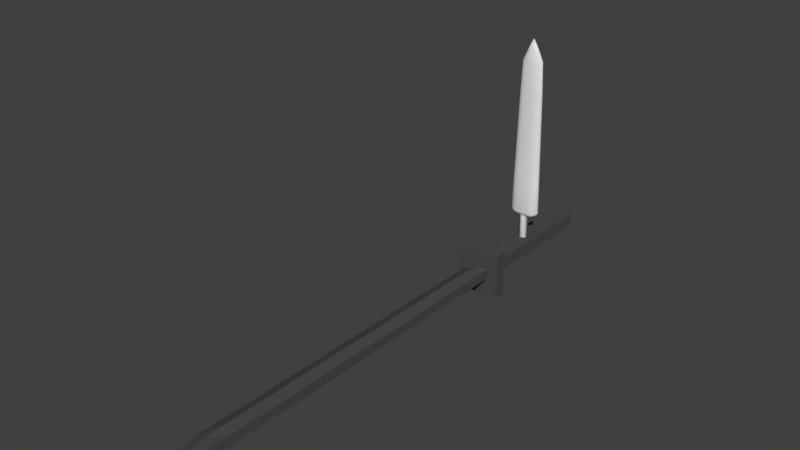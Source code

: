 # Source: Sword.blend  (saved by Blender 2.80.75; exported with 4.5.12 LTS)
import bpy
from mathutils import Matrix  # noqa: F401  (used for matrix-valued properties, if any)

bpy.ops.wm.read_factory_settings(use_empty=True)
scene = bpy.context.scene
scene.name = 'Scene'

# ---- collections
col_collection_1 = bpy.data.collections.new('Collection 1'); scene.collection.children.link(col_collection_1)

# ---- materials (node trees are filled in below, after node groups)
mat_sword = bpy.data.materials.new('Sword')
mat_sword.alpha_threshold = 0.0
mat_sword.use_transparent_shadow = False
mat_sword.diffuse_color = (0.07658, 0.07658, 0.07658, 1.0)
mat_sword.roughness = 0.5
mat_sword.line_color = (0.0, 0.0, 0.0, 1.0)

# ---- material node trees

# ---- world
world_world = bpy.data.worlds.new('World'); scene.world = world_world
world_world.color = (0.05088, 0.05088, 0.05088)
world_world.use_sun_shadow = False
world_world.sun_shadow_jitter_overblur = 0.0
world_world.cycles.sampling_method = 'MANUAL'

# ---- meshes
me_cube = bpy.data.meshes.new('Cube')
me_cube.from_pydata([(-0.25, -1.442, -0.25), (-0.25, -1.442, 0.25), (0.25, -1.442, 0.25), (0.25, -1.442, -0.25), (-0.25, -1.692, -0.25), (-0.25, -1.692, 0.25), (0.25, -1.692, 0.25), (0.25, -1.692, -0.25), (-0.25, -1.442, -0.5), (0.25, -1.442, -0.5), (-0.25, -1.692, -0.5), (0.25, -1.692, -0.5), (-0.25, -1.442, 0.5), (0.25, -1.442, 0.5), (-0.25, -1.692, 0.5), (0.25, -1.692, 0.5), (-0.5, -1.442, -0.25), (-0.5, -1.442, 0.25), (-0.5, -1.692, -0.25), (-0.5, -1.692, 0.25), (-0.5, -1.442, -0.5), (-0.5, -1.692, -0.5), (-0.5, -1.442, 0.5), (-0.5, -1.692, 0.5), (0.5, -1.442, 0.25), (0.5, -1.442, -0.25), (0.5, -1.692, 0.25), (0.5, -1.692, -0.25), (0.5, -1.442, -0.5), (0.5, -1.692, -0.5), (0.5, -1.442, 0.5), (0.5, -1.692, 0.5), (-0.25, -1.442, -0.15), (0.25, -1.442, -0.15), (-0.25, -1.692, -0.15), (0.25, -1.692, -0.15), (-0.5, -1.442, -0.15), (-0.5, -1.692, -0.15), (0.5, -1.442, -0.15), (0.5, -1.692, -0.15), (-0.25, -1.442, 0.13), (-0.25, -1.692, 0.13), (-0.5, -1.442, 0.13), (-0.5, -1.692, 0.13), (0.25, -1.442, 0.13), (0.25, -1.692, 0.13), (0.5, -1.442, 0.13), (0.5, -1.692, 0.13), (0.25, -8.692, 0.095), (0.25, -8.692, -0.115), (-0.25, -8.692, -0.03943), (-0.25, -8.692, 0.01943), (0.25, 1.558, 0.13), (0.25, 1.558, -0.15), (-0.25, 1.558, -0.15), (-0.25, 1.558, 0.13), (-5.96e-08, -1.442, -0.25), (5.96e-08, -1.442, 0.25), (-5.96e-08, -1.692, -0.25), (1.788e-07, -1.692, 0.25), (-5.96e-08, -1.442, -0.5), (-1.788e-07, -1.692, -0.5), (1.788e-07, -1.442, 0.5), (1.788e-07, -1.692, 0.5), (-5.96e-08, -1.692, -0.15), (-5.96e-08, -1.442, -0.15), (5.96e-08, -1.692, 0.13), (-5.96e-08, -1.442, 0.13), (-2.98e-07, -8.692, -0.15), (-2.98e-07, -8.692, 0.13), (5.96e-08, 1.558, -0.15), (1.788e-07, 1.558, 0.13), (0.25, -1.848, 0.095), (0.25, -1.848, -0.115), (-0.25, -1.848, -0.15), (-0.25, -1.848, 0.13), (5.96e-08, -1.848, 0.13), (-5.96e-08, -1.848, -0.15), (-5.96e-08, -1.848, -0.15), (-0.25, -1.848, -0.03943), (5.96e-08, -1.848, 0.13), (-0.25, -1.848, 0.01943), (0.25, -9.192, 0.095), (0.25, -9.192, -0.115), (-4.172e-07, -9.192, -0.115), (-0.25, -9.192, -0.03943), (-0.25, -9.192, 0.01943), (-2.98e-07, -9.192, 0.095), (0.25, -9.816, -0.115), (-4.172e-07, -9.816, -0.03943), (-2.98e-07, -9.816, 0.01943), (0.25, -9.816, 0.095), (-0.1749, -9.504, -0.03943), (-0.1749, -9.504, 0.01943), (0.0751, -9.504, 0.095), (0.0751, -9.504, -0.115), (0.25, -9.916, -0.04466), (0.1133, -9.916, -0.01729), (0.1133, -9.916, -0.002713), (0.25, -9.916, 0.02466), (0.25, -9.941, -0.01626), (0.1684, -9.941, -0.01132), (0.1684, -9.941, -0.008684), (0.25, -9.941, -0.00374), (0.25, -0.6916, -0.15), (0.25, -0.6916, 0.13), (-0.25, -0.6916, -0.15), (-0.25, -0.6916, 0.13), (5.96e-08, -0.6916, 0.13), (-5.96e-08, -0.6916, -0.15), (0.25, 0.4334, -0.15), (-0.25, 0.4334, -0.15), (5.96e-08, 0.4334, 0.13), (5.96e-08, 0.4334, -0.15), (0.25, 0.4334, 0.13), (-0.25, 0.4334, 0.13)], [], [(67, 57, 2, 44), (66, 45, 6, 59), (5, 14, 23, 19), (13, 15, 31, 30), (2, 13, 30, 24), (10, 4, 18, 21), (61, 60, 9, 11), (58, 4, 10, 61), (9, 3, 25, 28), (56, 3, 9, 60), (62, 63, 15, 13), (41, 5, 19, 43), (57, 1, 12, 62), (59, 6, 15, 63), (42, 43, 19, 17), (18, 16, 20, 21), (17, 19, 23, 22), (8, 10, 21, 20), (32, 0, 16, 36), (12, 1, 17, 22), (0, 8, 20, 16), (14, 12, 22, 23), (26, 24, 30, 31), (38, 39, 27, 25), (25, 27, 29, 28), (35, 7, 27, 39), (7, 11, 29, 27), (44, 2, 24, 46), (15, 6, 26, 31), (11, 9, 28, 29), (3, 33, 38, 25), (45, 35, 39, 47), (46, 47, 39, 38), (40, 32, 36, 42), (16, 18, 37, 36), (4, 34, 37, 18), (58, 7, 35, 64), (56, 65, 33, 3), (1, 40, 42, 17), (24, 26, 47, 46), (6, 45, 47, 26), (33, 44, 46, 38), (36, 37, 43, 42), (34, 41, 43, 37), (73, 72, 48, 49), (114, 110, 53, 52), (49, 48, 82, 83), (78, 73, 49, 68), (80, 81, 51, 69), (81, 79, 50, 51), (70, 71, 52, 53), (113, 111, 54, 70), (112, 114, 52, 71), (111, 115, 55, 54), (115, 112, 71, 55), (110, 113, 70, 53), (54, 55, 71, 70), (72, 80, 69, 48), (79, 78, 68, 50), (51, 50, 85, 86), (0, 32, 65, 56), (4, 58, 64, 34), (5, 59, 63, 14), (2, 57, 62, 13), (12, 14, 63, 62), (0, 56, 60, 8), (7, 58, 61, 11), (10, 8, 60, 61), (41, 66, 59, 5), (40, 1, 57, 67), (34, 64, 77, 74), (45, 66, 76, 72), (41, 34, 74, 75), (66, 41, 75, 76), (64, 35, 73, 77), (35, 45, 72, 73), (77, 76, 75, 74), (93, 92, 89, 90), (48, 69, 87, 82), (69, 51, 86, 87), (50, 68, 84, 85), (68, 49, 83, 84), (88, 91, 99, 96), (94, 93, 90, 91), (92, 95, 88, 89), (85, 84, 95, 92), (87, 86, 93, 94), (86, 85, 92, 93), (96, 99, 103, 100), (90, 89, 97, 98), (91, 90, 98, 99), (89, 88, 96, 97), (101, 100, 103, 102), (98, 97, 101, 102), (99, 98, 102, 103), (97, 96, 100, 101), (33, 65, 109, 104), (40, 67, 108, 107), (32, 40, 107, 106), (67, 44, 105, 108), (65, 32, 106, 109), (44, 33, 104, 105), (104, 109, 113, 110), (107, 108, 112, 115), (106, 107, 115, 111), (108, 105, 114, 112), (109, 106, 111, 113), (105, 104, 110, 114), (83, 88, 95, 84), (82, 91, 88, 83), (91, 82, 87, 94)])
_uv = me_cube.uv_layers.new(name='UVMap')
_uv.uv.foreach_set('vector', [0.4721, 0.2201, 0.487, 0.2201, 0.487, 0.2511, 0.4721, 0.2511, 0.06213, 0.4793, 0.09313, 0.4793, 0.09313, 0.4942, 0.06213, 0.4942, 0.03113, 0.4942, 0.03113, 0.5252, 0.0001283, 0.5252, 0.0001282, 0.4942, 0.4651, 0.3699, 0.4651, 0.4009, 0.4341, 0.4009, 0.4341, 0.3699, 0.487, 0.2511, 0.518, 0.2511, 0.518, 0.2821, 0.487, 0.2821, 0.03113, 0.4012, 0.03113, 0.4322, 0.0001282, 0.4322, 0.0001282, 0.4012, 0.2481, 0.4009, 0.2481, 0.3699, 0.2791, 0.3699, 0.2791, 0.4009, 0.06213, 0.4322, 0.03113, 0.4322, 0.03113, 0.4012, 0.06213, 0.4012, 0.394, 0.2511, 0.425, 0.2511, 0.425, 0.2821, 0.394, 0.2821, 0.425, 0.2201, 0.425, 0.2511, 0.394, 0.2511, 0.394, 0.2201, 0.4961, 0.3699, 0.4961, 0.4009, 0.4651, 0.4009, 0.4651, 0.3699, 0.03113, 0.4793, 0.03113, 0.4942, 0.0001282, 0.4942, 0.0001282, 0.4793, 0.487, 0.2201, 0.487, 0.1891, 0.518, 0.1891, 0.518, 0.2201, 0.06213, 0.4942, 0.09313, 0.4942, 0.09313, 0.5252, 0.06213, 0.5252, 0.108, 0.3699, 0.108, 0.4009, 0.09313, 0.4009, 0.09313, 0.3699, 0.1551, 0.4009, 0.1551, 0.3699, 0.1861, 0.3699, 0.1861, 0.4009, 0.09313, 0.3699, 0.09313, 0.4009, 0.06213, 0.4009, 0.06213, 0.3699, 0.2171, 0.3699, 0.2171, 0.4009, 0.1861, 0.4009, 0.1861, 0.3699, 0.4374, 0.1891, 0.425, 0.1891, 0.425, 0.1581, 0.4374, 0.1581, 0.518, 0.1891, 0.487, 0.1891, 0.487, 0.1581, 0.518, 0.1581, 0.425, 0.1891, 0.394, 0.1891, 0.394, 0.1581, 0.425, 0.1581, 0.03113, 0.4009, 0.03113, 0.3699, 0.06213, 0.3699, 0.06213, 0.4009, 0.4031, 0.4009, 0.4031, 0.3699, 0.4341, 0.3699, 0.4341, 0.4009, 0.3535, 0.3699, 0.3535, 0.4009, 0.3411, 0.4009, 0.3411, 0.3699, 0.3411, 0.3699, 0.3411, 0.4009, 0.3101, 0.4009, 0.3101, 0.3699, 0.09313, 0.4446, 0.09313, 0.4322, 0.1241, 0.4322, 0.1241, 0.4446, 0.09313, 0.4322, 0.09313, 0.4012, 0.1241, 0.4012, 0.1241, 0.4322, 0.4721, 0.2511, 0.487, 0.2511, 0.487, 0.2821, 0.4721, 0.2821, 0.09313, 0.5252, 0.09313, 0.4942, 0.1241, 0.4942, 0.1241, 0.5252, 0.2791, 0.4009, 0.2791, 0.3699, 0.3101, 0.3699, 0.3101, 0.4009, 0.425, 0.2511, 0.4374, 0.2511, 0.4374, 0.2821, 0.425, 0.2821, 0.09313, 0.4793, 0.09313, 0.4446, 0.1241, 0.4446, 0.1241, 0.4793, 0.3883, 0.3699, 0.3883, 0.4009, 0.3535, 0.4009, 0.3535, 0.3699, 0.4721, 0.1891, 0.4374, 0.1891, 0.4374, 0.1581, 0.4721, 0.1581, 0.1551, 0.3699, 0.1551, 0.4009, 0.1427, 0.4009, 0.1427, 0.3699, 0.03113, 0.4322, 0.03113, 0.4446, 0.0001282, 0.4446, 0.0001282, 0.4322, 0.06213, 0.4322, 0.09313, 0.4322, 0.09313, 0.4446, 0.06213, 0.4446, 0.425, 0.2201, 0.4374, 0.2201, 0.4374, 0.2511, 0.425, 0.2511, 0.487, 0.1891, 0.4721, 0.1891, 0.4721, 0.1581, 0.487, 0.1581, 0.4031, 0.3699, 0.4031, 0.4009, 0.3883, 0.4009, 0.3883, 0.3699, 0.09313, 0.4942, 0.09313, 0.4793, 0.1241, 0.4793, 0.1241, 0.4942, 0.4374, 0.2511, 0.4721, 0.2511, 0.4721, 0.2821, 0.4374, 0.2821, 0.1427, 0.3699, 0.1427, 0.4009, 0.108, 0.4009, 0.108, 0.3699, 0.03113, 0.4446, 0.03113, 0.4793, 0.0001282, 0.4793, 0.0001282, 0.4446, 0.9999, 0.06589, 0.9999, 0.09205, 0.1474, 0.09183, 0.1474, 0.06573, 0.2493, 0.335, 0.2471, 0.2987, 0.3513, 0.2945, 0.3497, 0.3152, 0.1474, 0.06573, 0.1474, 0.09183, 0.08621, 0.09174, 0.08618, 0.06602, 0.9999, 0.03423, 0.9999, 0.06589, 0.1474, 0.06573, 0.1472, 0.03438, 0.9998, 0.1235, 0.9998, 0.1578, 0.1462, 0.1572, 0.1472, 0.1231, 0.7935, 0.5254, 0.7935, 0.5351, 0.2412, 0.54, 0.2412, 0.5303, 0.3816, 0.2727, 0.3938, 0.3356, 0.3497, 0.3152, 0.3513, 0.2945, 0.2473, 0.2662, 0.2483, 0.2362, 0.3455, 0.2426, 0.3816, 0.2727, 0.2527, 0.367, 0.2493, 0.335, 0.3497, 0.3152, 0.3938, 0.3356, 0.2483, 0.2362, 0.2517, 0.2005, 0.3523, 0.2236, 0.3455, 0.2426, 0.2517, 0.2005, 0.2573, 0.167, 0.3862, 0.2109, 0.3523, 0.2236, 0.2471, 0.2987, 0.2473, 0.2662, 0.3816, 0.2727, 0.3513, 0.2945, 0.3455, 0.2426, 0.3523, 0.2236, 0.3862, 0.2109, 0.3816, 0.2727, 0.9999, 0.09205, 0.9998, 0.1235, 0.1472, 0.1231, 0.1474, 0.09183, 0.9999, 0.0001282, 0.9999, 0.03423, 0.1472, 0.03438, 0.1462, 0.0001282, 0.2412, 0.5303, 0.2412, 0.54, 0.1593, 0.54, 0.1593, 0.5303, 0.425, 0.1891, 0.4374, 0.1891, 0.4374, 0.2201, 0.425, 0.2201, 0.03113, 0.4322, 0.06213, 0.4322, 0.06213, 0.4446, 0.03113, 0.4446, 0.03113, 0.4942, 0.06213, 0.4942, 0.06213, 0.5252, 0.03113, 0.5252, 0.487, 0.2511, 0.487, 0.2201, 0.518, 0.2201, 0.518, 0.2511, 0.03113, 0.3699, 0.03113, 0.4009, 0.0001282, 0.4009, 0.0001283, 0.3699, 0.425, 0.1891, 0.425, 0.2201, 0.394, 0.2201, 0.394, 0.1891, 0.09313, 0.4322, 0.06213, 0.4322, 0.06213, 0.4012, 0.09313, 0.4012, 0.2171, 0.4009, 0.2171, 0.3699, 0.2481, 0.3699, 0.2481, 0.4009, 0.03113, 0.4793, 0.06213, 0.4793, 0.06213, 0.4942, 0.03113, 0.4942, 0.4721, 0.1891, 0.487, 0.1891, 0.487, 0.2201, 0.4721, 0.2201, 0.1901, 0.4012, 0.2211, 0.4012, 0.2211, 0.4206, 0.1901, 0.4205, 0.2861, 0.4083, 0.3145, 0.4207, 0.3068, 0.4384, 0.2779, 0.4264, 0.1554, 0.4012, 0.1901, 0.4012, 0.1901, 0.4205, 0.1554, 0.4205, 0.1244, 0.4012, 0.1554, 0.4012, 0.1554, 0.4205, 0.1244, 0.4205, 0.2211, 0.4012, 0.2521, 0.4012, 0.2524, 0.421, 0.2211, 0.4206, 0.2521, 0.4012, 0.2861, 0.4083, 0.2779, 0.4264, 0.2524, 0.421, 0.425, 0.2823, 0.425, 0.317, 0.394, 0.317, 0.394, 0.2823, 0.1067, 0.5303, 0.1067, 0.54, 0.04815, 0.54, 0.04815, 0.5303, 0.1474, 0.09183, 0.1472, 0.1231, 0.08528, 0.122, 0.08621, 0.09174, 0.1472, 0.1231, 0.1462, 0.1572, 0.08309, 0.1543, 0.08528, 0.122, 0.1462, 0.0001282, 0.1472, 0.03438, 0.08505, 0.03554, 0.08283, 0.002895, 0.1472, 0.03438, 0.1474, 0.06573, 0.08618, 0.06602, 0.08505, 0.03554, 0.02008, 0.06959, 0.02052, 0.08855, 0.01054, 0.08297, 0.01021, 0.07579, 0.04868, 0.1104, 0.0445, 0.1419, 0.008831, 0.1143, 0.02052, 0.08855, 0.04367, 0.01535, 0.0481, 0.04733, 0.02008, 0.06959, 0.007332, 0.04384, 0.08283, 0.002895, 0.08505, 0.03554, 0.0481, 0.04733, 0.04367, 0.01535, 0.08528, 0.122, 0.08309, 0.1543, 0.0445, 0.1419, 0.04868, 0.1104, 0.1593, 0.5303, 0.1593, 0.54, 0.1067, 0.54, 0.1067, 0.5303, 0.01021, 0.07579, 0.01054, 0.08297, 0.007396, 0.08022, 0.007222, 0.07874, 0.04815, 0.5303, 0.04815, 0.54, 0.0234, 0.5363, 0.0234, 0.5339, 0.02052, 0.08855, 0.008831, 0.1143, 0.00122, 0.09615, 0.01054, 0.08297, 0.007332, 0.04384, 0.02008, 0.06959, 0.01021, 0.07579, 0.0001282, 0.06277, 0.01348, 0.5353, 0.0001282, 0.5362, 0.0001282, 0.5341, 0.01348, 0.5349, 0.0234, 0.5339, 0.0234, 0.5363, 0.01348, 0.5353, 0.01348, 0.5349, 0.01054, 0.08297, 0.00122, 0.09615, 0.001968, 0.08865, 0.007396, 0.08022, 0.0001282, 0.06277, 0.01021, 0.07579, 0.007222, 0.07874, 0.001251, 0.07043, 0.0001752, 0.2979, 0.0003364, 0.2641, 0.1014, 0.2649, 0.1012, 0.2984, 0.001132, 0.1921, 0.001702, 0.1581, 0.1038, 0.1599, 0.1028, 0.1938, 0.0006346, 0.2302, 0.001132, 0.1921, 0.1028, 0.1938, 0.1019, 0.2315, 0.0001282, 0.3697, 0.0001282, 0.3359, 0.1013, 0.336, 0.1015, 0.3697, 0.0003364, 0.2641, 0.0006346, 0.2302, 0.1019, 0.2315, 0.1014, 0.2649, 0.0001282, 0.3359, 0.0001752, 0.2979, 0.1012, 0.2984, 0.1013, 0.336, 0.1012, 0.2984, 0.1014, 0.2649, 0.2473, 0.2662, 0.2471, 0.2987, 0.1028, 0.1938, 0.1038, 0.1599, 0.2573, 0.167, 0.2517, 0.2005, 0.1019, 0.2315, 0.1028, 0.1938, 0.2517, 0.2005, 0.2483, 0.2362, 0.1015, 0.3697, 0.1013, 0.336, 0.2493, 0.335, 0.2527, 0.367, 0.1014, 0.2649, 0.1019, 0.2315, 0.2483, 0.2362, 0.2473, 0.2662, 0.1013, 0.336, 0.1012, 0.2984, 0.2471, 0.2987, 0.2493, 0.335, 0.08618, 0.06602, 0.02008, 0.06959, 0.0481, 0.04733, 0.08505, 0.03554, 0.08621, 0.09174, 0.02052, 0.08855, 0.02008, 0.06959, 0.08618, 0.06602, 0.02052, 0.08855, 0.08621, 0.09174, 0.08528, 0.122, 0.04868, 0.1104])
me_cube.materials.append(mat_sword)
me_cube.use_remesh_preserve_volume = False
me_cube.use_remesh_preserve_attributes = False
me_cube.use_mirror_vertex_groups = False
me_cube.update()
me_cube_002 = bpy.data.meshes.new('Cube.002')
me_cube_002.from_pydata([(-0.1705, -0.06533, 4.068), (-0.1705, 0.06533, 4.068), (0.1705, -0.06533, 4.068), (0.1705, 0.06533, 4.068), (-0.104, 0.07969, 4.095), (3.576e-10, 0.07969, 4.137), (0.104, 0.07969, 4.095), (0.104, -0.07969, 4.095), (3.576e-10, -0.07969, 4.137), (-0.104, -0.07969, 4.095), (-0.208, -0.04193, 4.095), (-0.2363, -1.788e-10, 4.137), (-0.208, 0.04193, 4.095), (0.208, 0.04193, 4.095), (0.2363, -1.788e-10, 4.137), (0.208, -0.04193, 4.095), (0.104, 0.04421, 4.291), (0.104, -1.788e-10, 4.412), (0.104, -0.04421, 4.291), (3.576e-10, 0.03985, 4.412), (3.576e-10, -1.788e-10, 4.582), (3.576e-10, -0.03985, 4.412), (-0.104, 0.04421, 4.291), (-0.104, -1.788e-10, 4.412), (-0.104, -0.04421, 4.291), (-0.1486, 0.0597, 0.6664), (-0.1486, 0.0, 0.6521), (-0.1486, -0.05976, 0.6664), (0.0, 0.08235, 0.6711), (0.0, -0.08241, 0.6711), (0.1486, 0.0597, 0.6664), (0.1486, 0.0, 0.6521), (0.1486, -0.05976, 0.6664), (-0.2291, -0.0754, 0.6961), (-0.2292, 0.07548, 0.6962), (0.2293, -0.07572, 0.6963), (0.2341, 0.07345, 0.6971), (0.1486, 0.09238, 0.6825), (0.0, 0.09277, 0.6863), (-0.1486, 0.09281, 0.6827), (-0.1486, -0.09263, 0.6826), (0.0, -0.09264, 0.6862), (0.1486, -0.0928, 0.6827), (-0.2545, 0.0597, 0.6999), (-0.2843, 0.0, 0.7034), (-0.2544, -0.05976, 0.6999), (0.2559, -0.05976, 0.7004), (0.2862, 0.0, 0.7041), (0.2564, 0.0597, 0.7005), (0.0, 0.08328, -0.3532), (0.0, 0.08328, 0.6534), (0.0, -0.08328, -0.3532), (0.0, -0.08328, 0.6534), (-0.08328, 8.004e-11, -0.3532), (-0.08328, 8.004e-11, 0.6245), (0.08328, 8.004e-11, -0.3532), (0.08328, 8.004e-11, 0.6245), (0.0, 8.004e-11, -0.4004), (-0.03439, -0.08328, -0.3506), (-0.08328, -0.03439, -0.3506), (-0.08328, -0.03439, 0.6277), (-0.03439, -0.08328, 0.6453), (-0.08328, 0.03439, -0.3506), (-0.03439, 0.08328, -0.3506), (-0.03439, 0.08328, 0.6453), (-0.08328, 0.03439, 0.6277), (0.08328, -0.03439, -0.3506), (0.03439, -0.08328, -0.3506), (0.03439, -0.08328, 0.6453), (0.08328, -0.03439, 0.6277), (0.03439, 0.08328, -0.3506), (0.08328, 0.03439, -0.3506), (0.08328, 0.03439, 0.6277), (0.03439, 0.08328, 0.6453), (-0.2373, -0.08557, 0.721), (-0.2436, -0.09335, 0.7635), (-0.2373, 0.08551, 0.7208), (-0.2436, 0.09329, 0.7635), (0.2374, -0.08568, 0.721), (0.2436, -0.09335, 0.7635), (0.2394, 0.08461, 0.7212), (0.2436, 0.09329, 0.7635), (0.1486, 0.105, 0.7095), (0.1486, 0.1138, 0.7521), (0.0, 0.105, 0.7123), (0.0, 0.1138, 0.7548), (-0.1486, 0.1138, 0.7521), (-0.1486, 0.1051, 0.7095), (-0.1486, -0.1052, 0.7097), (-0.1486, -0.1139, 0.7521), (0.0, -0.1051, 0.7126), (0.0, -0.1139, 0.7548), (0.1486, -0.1139, 0.7521), (0.1486, -0.1052, 0.7097), (-0.2784, 0.0597, 0.7258), (-0.2971, 0.0597, 0.7696), (-0.3169, 0.0, 0.7325), (-0.3376, 0.0, 0.7745), (-0.2971, -0.05976, 0.7696), (-0.2784, -0.05976, 0.7258), (0.2789, -0.05976, 0.7258), (0.2971, -0.05976, 0.7696), (0.3174, 0.0, 0.7325), (0.3376, 0.0, 0.7745), (0.2971, 0.0597, 0.7696), (0.2791, 0.0597, 0.7259), (-0.1411, -0.1138, 1.412), (-0.1337, -0.1025, 2.072), (-0.1263, -0.09677, 2.732), (-0.1189, -0.09107, 3.392), (-0.1949, -0.07466, 3.369), (-0.207, -0.07932, 2.717), (-0.2192, -0.08399, 2.065), (-0.2314, -0.09332, 1.413), (-0.2377, -0.0479, 3.395), (-0.2526, -0.05086, 2.738), (-0.2674, -0.05382, 2.082), (-0.2823, -0.05977, 1.426), (-0.2823, 0.05977, 1.426), (-0.2674, 0.05382, 2.082), (-0.2526, 0.05086, 2.738), (-0.2377, 0.0479, 3.395), (-0.1949, 0.07466, 3.369), (-0.207, 0.07932, 2.717), (-0.2192, 0.08399, 2.065), (-0.2314, 0.09332, 1.413), (-0.1189, 0.09107, 3.392), (-0.1263, 0.09677, 2.732), (-0.1337, 0.1025, 2.072), (-0.1411, 0.1138, 1.412), (0.2823, -0.05977, 1.426), (0.2674, -0.05382, 2.082), (0.2526, -0.05086, 2.738), (0.2377, -0.0479, 3.395), (0.1949, -0.07466, 3.369), (0.207, -0.07932, 2.717), (0.2192, -0.08399, 2.065), (0.2314, -0.09332, 1.413), (0.1189, -0.09107, 3.392), (0.1263, -0.09677, 2.732), (0.1337, -0.1025, 2.072), (0.1411, -0.1138, 1.412), (0.1411, 0.1138, 1.412), (0.1337, 0.1025, 2.072), (0.1263, 0.09677, 2.732), (0.1189, 0.09107, 3.392), (0.1949, 0.07466, 3.369), (0.207, 0.07932, 2.717), (0.2192, 0.08399, 2.065), (0.2314, 0.09332, 1.413), (0.2377, 0.0479, 3.395), (0.2526, 0.05086, 2.738), (0.2674, 0.05382, 2.082), (0.2823, 0.05977, 1.426), (0.0, 0.1138, 1.426), (0.0, 0.1025, 2.095), (0.0, 0.09677, 2.764), (0.0, 0.09107, 3.431), (0.0, -0.1138, 1.426), (0.0, -0.1025, 2.095), (0.0, -0.09677, 2.764), (0.0, -0.09107, 3.431), (-0.3207, 0.0, 1.442), (-0.3038, 4.657e-11, 2.106), (-0.2869, 6.985e-11, 2.77), (-0.2701, 9.313e-11, 3.434), (0.3207, 0.0, 1.442), (0.3038, 4.657e-11, 2.106), (0.2869, 6.985e-11, 2.77), (0.2701, 9.313e-11, 3.434), (-0.07428, 0.07102, 0.6687), (-0.03714, 0.07669, 0.6699), (0.07428, 0.07102, 0.6687), (0.03714, 0.07669, 0.6699), (0.07428, -0.07108, 0.6687), (0.03714, -0.07675, 0.6699), (-0.07428, -0.07108, 0.6687), (-0.03714, -0.07675, 0.6699)], [], [(36, 37, 82, 80), (38, 37, 30, 172, 173, 28), (37, 38, 84, 82), (45, 27, 40, 33), (134, 2, 7, 138), (24, 10, 0, 9), (15, 18, 7, 2), (18, 21, 8, 7), (21, 24, 9, 8), (35, 46, 100, 78), (43, 44, 96, 94), (44, 45, 99, 96), (32, 46, 35, 42), (29, 175, 174, 32, 42, 41), (27, 176, 177, 29, 41, 40), (34, 39, 25, 43), (41, 42, 93, 90), (39, 38, 28, 171, 170, 25), (38, 39, 87, 84), (40, 41, 90, 88), (54, 60, 26), (122, 1, 4, 126), (46, 47, 102, 100), (47, 48, 105, 102), (5, 4, 22, 19), (19, 22, 23, 20), (20, 23, 24, 21), (6, 5, 19, 16), (16, 19, 20, 17), (17, 20, 21, 18), (3, 6, 16, 13), (13, 16, 17, 14), (14, 17, 18, 15), (4, 1, 12, 22), (22, 12, 11, 23), (23, 11, 10, 24), (146, 3, 13, 150), (37, 36, 48, 30), (30, 48, 47, 31), (31, 47, 46, 32), (110, 0, 10, 114), (44, 26, 27, 45), (43, 25, 26, 44), (109, 9, 0, 110), (121, 12, 1, 122), (145, 6, 3, 146), (133, 15, 2, 134), (48, 36, 80, 105), (157, 5, 6, 145), (126, 4, 5, 157), (45, 33, 74, 99), (161, 8, 9, 109), (138, 7, 8, 161), (39, 34, 76, 87), (165, 11, 12, 121), (114, 10, 11, 165), (42, 35, 78, 93), (169, 14, 15, 133), (150, 13, 14, 169), (34, 43, 94, 76), (53, 54, 65, 62), (53, 57, 51, 58, 59), (57, 55, 66, 67, 51), (62, 63, 49, 57, 53), (49, 70, 71, 55, 57), (62, 65, 64, 63), (66, 69, 68, 67), (65, 26, 25), (75, 98, 99, 74), (77, 86, 87, 76), (81, 104, 105, 80), (79, 92, 93, 78), (83, 81, 80, 82), (85, 83, 82, 84), (86, 85, 84, 87), (89, 75, 74, 88), (91, 89, 88, 90), (92, 91, 90, 93), (95, 77, 76, 94), (97, 95, 94, 96), (98, 97, 96, 99), (101, 79, 78, 100), (103, 101, 100, 102), (104, 103, 102, 105), (33, 40, 88, 74), (59, 60, 54, 53), (63, 64, 50, 49), (51, 52, 61, 58), (55, 56, 69, 66), (58, 61, 60, 59), (67, 68, 52, 51), (70, 73, 72, 71), (49, 50, 73, 70), (71, 72, 56, 55), (104, 153, 166, 103), (153, 152, 167, 166), (152, 151, 168, 167), (151, 150, 169, 168), (103, 166, 130, 101), (166, 167, 131, 130), (167, 168, 132, 131), (168, 169, 133, 132), (98, 117, 162, 97), (117, 116, 163, 162), (116, 115, 164, 163), (115, 114, 165, 164), (97, 162, 118, 95), (162, 163, 119, 118), (163, 164, 120, 119), (164, 165, 121, 120), (92, 141, 158, 91), (141, 140, 159, 158), (140, 139, 160, 159), (139, 138, 161, 160), (91, 158, 106, 89), (158, 159, 107, 106), (159, 160, 108, 107), (160, 161, 109, 108), (86, 129, 154, 85), (129, 128, 155, 154), (128, 127, 156, 155), (127, 126, 157, 156), (85, 154, 142, 83), (154, 155, 143, 142), (155, 156, 144, 143), (156, 157, 145, 144), (101, 130, 137, 79), (130, 131, 136, 137), (131, 132, 135, 136), (132, 133, 134, 135), (83, 142, 149, 81), (142, 143, 148, 149), (143, 144, 147, 148), (144, 145, 146, 147), (95, 118, 125, 77), (118, 119, 124, 125), (119, 120, 123, 124), (120, 121, 122, 123), (89, 106, 113, 75), (106, 107, 112, 113), (107, 108, 111, 112), (108, 109, 110, 111), (75, 113, 117, 98), (113, 112, 116, 117), (112, 111, 115, 116), (111, 110, 114, 115), (81, 149, 153, 104), (149, 148, 152, 153), (148, 147, 151, 152), (147, 146, 150, 151), (77, 125, 129, 86), (125, 124, 128, 129), (124, 123, 127, 128), (123, 122, 126, 127), (79, 137, 141, 92), (137, 136, 140, 141), (136, 135, 139, 140), (135, 134, 138, 139), (54, 26, 65), (25, 170, 65), (65, 170, 64), (170, 171, 64), (64, 171, 50), (50, 171, 28), (56, 72, 31), (31, 72, 30), (172, 30, 72), (72, 73, 172), (172, 73, 173), (73, 50, 173), (173, 50, 28), (56, 31, 69), (32, 69, 31), (174, 69, 32), (69, 174, 68), (174, 175, 68), (68, 175, 52), (29, 52, 175), (27, 26, 60), (27, 60, 176), (60, 61, 176), (176, 61, 177), (61, 52, 177), (52, 29, 177)])
me_cube_002.polygons.foreach_set('use_smooth', [True] * 184)
_uv = me_cube_002.uv_layers.new(name='UVMap')
_uv.uv.foreach_set('vector', [0.9652, 0.2166, 0.9693, 0.2358, 0.9624, 0.2366, 0.9594, 0.216, 0.9718, 0.2729, 0.9693, 0.2358, 0.9776, 0.2337, 0.9777, 0.2532, 0.977, 0.2632, 0.9764, 0.2729, 0.9693, 0.2358, 0.9718, 0.2729, 0.9644, 0.2729, 0.9624, 0.2366, 0.9659, 0.0291, 0.9776, 0.05166, 0.9693, 0.05374, 0.9654, 0.0358, 0.3056, 0.1401, 0.1341, 0.1331, 0.1274, 0.1165, 0.3001, 0.1207, 0.07792, 0.0645, 0.127, 0.03847, 0.1341, 0.04911, 0.1274, 0.06577, 0.127, 0.1438, 0.07794, 0.1178, 0.1274, 0.1165, 0.1341, 0.1331, 0.07794, 0.1178, 0.04642, 0.09114, 0.1169, 0.09112, 0.1274, 0.1165, 0.04642, 0.09114, 0.07792, 0.0645, 0.1274, 0.06577, 0.1169, 0.09112, 0.9653, 0.1459, 0.9657, 0.1529, 0.9598, 0.1582, 0.9594, 0.1471, 0.9658, 0.3346, 0.9727, 0.3498, 0.9636, 0.3578, 0.9598, 0.3402, 0.9728, 0.01389, 0.9659, 0.0291, 0.9598, 0.02354, 0.9636, 0.005875, 0.9776, 0.1301, 0.9657, 0.1529, 0.9653, 0.1459, 0.9692, 0.128, 0.9764, 0.09086, 0.977, 0.1005, 0.9777, 0.1105, 0.9776, 0.1301, 0.9692, 0.128, 0.9719, 0.09086, 0.9776, 0.05166, 0.9777, 0.07122, 0.977, 0.08122, 0.9764, 0.09086, 0.9719, 0.09086, 0.9693, 0.05374, 0.9653, 0.3279, 0.9692, 0.31, 0.9776, 0.3121, 0.9658, 0.3346, 0.9719, 0.09086, 0.9692, 0.128, 0.9623, 0.1271, 0.9644, 0.09086, 0.9692, 0.31, 0.9718, 0.2729, 0.9764, 0.2729, 0.977, 0.2825, 0.9777, 0.2925, 0.9776, 0.3121, 0.9718, 0.2729, 0.9692, 0.31, 0.9623, 0.3091, 0.9644, 0.2729, 0.9693, 0.05374, 0.9719, 0.09086, 0.9644, 0.09086, 0.9623, 0.05461, 0.9999, 0.06251, 0.9916, 0.06604, 0.992, 0.04581, 0.3056, 0.3213, 0.134, 0.3141, 0.1274, 0.2975, 0.3001, 0.3019, 0.9657, 0.1529, 0.9725, 0.1682, 0.9636, 0.1759, 0.9598, 0.1582, 0.9725, 0.1955, 0.9657, 0.2107, 0.9598, 0.2054, 0.9637, 0.1878, 0.1169, 0.2721, 0.1274, 0.2975, 0.07791, 0.2987, 0.04642, 0.272, 0.04642, 0.272, 0.07791, 0.2987, 0.04448, 0.3015, 0.000118, 0.272, 0.000118, 0.09116, 0.04449, 0.06164, 0.07792, 0.0645, 0.04642, 0.09114, 0.1274, 0.2468, 0.1169, 0.2721, 0.04642, 0.272, 0.07796, 0.2454, 0.07796, 0.2454, 0.04642, 0.272, 0.000118, 0.272, 0.04453, 0.2425, 0.04451, 0.1206, 0.000118, 0.09116, 0.04642, 0.09114, 0.07794, 0.1178, 0.1341, 0.2301, 0.1274, 0.2468, 0.07796, 0.2454, 0.127, 0.2195, 0.127, 0.2195, 0.07796, 0.2454, 0.04453, 0.2425, 0.1153, 0.2076, 0.1153, 0.1556, 0.04451, 0.1206, 0.07794, 0.1178, 0.127, 0.1438, 0.1274, 0.2975, 0.134, 0.3141, 0.1269, 0.3248, 0.07791, 0.2987, 0.07791, 0.2987, 0.1269, 0.3248, 0.1152, 0.3366, 0.04448, 0.3015, 0.04449, 0.06164, 0.1153, 0.02659, 0.127, 0.03847, 0.07792, 0.0645, 0.3057, 0.2233, 0.1341, 0.2301, 0.127, 0.2195, 0.2992, 0.2108, 0.9693, 0.2358, 0.9652, 0.2166, 0.9657, 0.2107, 0.9776, 0.2337, 0.9776, 0.2337, 0.9657, 0.2107, 0.9725, 0.1955, 0.992, 0.2278, 0.992, 0.1359, 0.9725, 0.1682, 0.9657, 0.1529, 0.9776, 0.1301, 0.3056, 0.04205, 0.1341, 0.04911, 0.127, 0.03847, 0.2991, 0.02955, 0.9728, 0.01389, 0.992, 0.04581, 0.9776, 0.05166, 0.9659, 0.0291, 0.9658, 0.3346, 0.9776, 0.3121, 0.992, 0.3179, 0.9727, 0.3498, 0.3001, 0.06147, 0.1274, 0.06577, 0.1341, 0.04911, 0.3056, 0.04205, 0.2991, 0.3338, 0.1269, 0.3248, 0.134, 0.3141, 0.3056, 0.3213, 0.3001, 0.2427, 0.1274, 0.2468, 0.1341, 0.2301, 0.3057, 0.2233, 0.2991, 0.1526, 0.127, 0.1438, 0.1341, 0.1331, 0.3056, 0.1401, 0.9657, 0.2107, 0.9652, 0.2166, 0.9594, 0.216, 0.9598, 0.2054, 0.2905, 0.2723, 0.1169, 0.2721, 0.1274, 0.2468, 0.3001, 0.2427, 0.3001, 0.3019, 0.1274, 0.2975, 0.1169, 0.2721, 0.2905, 0.2723, 0.9659, 0.0291, 0.9654, 0.0358, 0.9594, 0.03456, 0.9598, 0.02354, 0.2905, 0.09106, 0.1169, 0.09112, 0.1274, 0.06577, 0.3001, 0.06147, 0.3001, 0.1207, 0.1274, 0.1165, 0.1169, 0.09112, 0.2905, 0.09106, 0.9692, 0.31, 0.9653, 0.3279, 0.9594, 0.3292, 0.9623, 0.3091, 0.2889, 0.348, 0.1152, 0.3366, 0.1269, 0.3248, 0.2991, 0.3338, 0.2991, 0.02955, 0.127, 0.03847, 0.1153, 0.02659, 0.289, 0.01536, 0.9692, 0.128, 0.9653, 0.1459, 0.9594, 0.1471, 0.9623, 0.1271, 0.289, 0.1668, 0.1153, 0.1556, 0.127, 0.1438, 0.2991, 0.1526, 0.2992, 0.2108, 0.127, 0.2195, 0.1153, 0.2076, 0.2891, 0.1966, 0.9653, 0.3279, 0.9658, 0.3346, 0.9598, 0.3402, 0.9594, 0.3292, 0.000118, 0.613, 0.0001181, 0.3709, 0.008635, 0.3701, 0.008635, 0.6124, 0.142, 0.4102, 0.1372, 0.387, 0.1609, 0.387, 0.1613, 0.3955, 0.1504, 0.4088, 0.1372, 0.387, 0.142, 0.3637, 0.1504, 0.3651, 0.1613, 0.3784, 0.1609, 0.387, 0.1747, 0.3651, 0.1855, 0.3784, 0.1852, 0.387, 0.1615, 0.387, 0.1663, 0.3637, 0.1852, 0.387, 0.1855, 0.3955, 0.1747, 0.4088, 0.1663, 0.4102, 0.1615, 0.387, 0.008635, 0.6124, 0.008635, 0.3701, 0.02576, 0.3658, 0.02576, 0.6124, 0.1285, 0.3644, 0.1285, 0.6067, 0.1114, 0.611, 0.1114, 0.3644, 0.9916, 0.2977, 0.992, 0.3179, 0.9776, 0.3121, 0.9497, 0.03327, 0.9498, 0.01847, 0.9598, 0.02354, 0.9594, 0.03456, 0.9497, 0.3304, 0.9523, 0.3084, 0.9623, 0.3091, 0.9594, 0.3292, 0.9497, 0.2153, 0.9499, 0.2005, 0.9598, 0.2054, 0.9594, 0.216, 0.9497, 0.1484, 0.9523, 0.1264, 0.9623, 0.1271, 0.9594, 0.1471, 0.9524, 0.2373, 0.9497, 0.2153, 0.9594, 0.216, 0.9624, 0.2366, 0.9536, 0.2729, 0.9524, 0.2373, 0.9624, 0.2366, 0.9644, 0.2729, 0.9523, 0.3084, 0.9536, 0.2729, 0.9644, 0.2729, 0.9623, 0.3091, 0.9523, 0.05534, 0.9497, 0.03327, 0.9594, 0.03456, 0.9623, 0.05461, 0.9536, 0.09086, 0.9523, 0.05534, 0.9623, 0.05461, 0.9644, 0.09086, 0.9523, 0.1264, 0.9536, 0.09086, 0.9644, 0.09086, 0.9623, 0.1271, 0.9498, 0.3453, 0.9497, 0.3304, 0.9594, 0.3292, 0.9598, 0.3402, 0.9519, 0.3634, 0.9498, 0.3453, 0.9598, 0.3402, 0.9636, 0.3578, 0.9498, 0.01847, 0.9519, 0.0002802, 0.9636, 0.005875, 0.9598, 0.02354, 0.9498, 0.1632, 0.9497, 0.1484, 0.9594, 0.1471, 0.9598, 0.1582, 0.952, 0.1814, 0.9498, 0.1632, 0.9598, 0.1582, 0.9636, 0.1759, 0.9499, 0.2005, 0.952, 0.1823, 0.9637, 0.1878, 0.9598, 0.2054, 0.9654, 0.0358, 0.9693, 0.05374, 0.9623, 0.05461, 0.9594, 0.03456, 0.07719, 0.3644, 0.07719, 0.6067, 0.06867, 0.6059, 0.06867, 0.3637, 0.02576, 0.6124, 0.02576, 0.3658, 0.03428, 0.3637, 0.03428, 0.613, 0.1028, 0.3637, 0.1028, 0.613, 0.09432, 0.611, 0.09432, 0.3644, 0.137, 0.3637, 0.137, 0.6059, 0.1285, 0.6067, 0.1285, 0.3644, 0.09432, 0.3644, 0.09432, 0.611, 0.07719, 0.6067, 0.07719, 0.3644, 0.1114, 0.3644, 0.1114, 0.611, 0.1028, 0.613, 0.1028, 0.3637, 0.0428, 0.6124, 0.0428, 0.3658, 0.05992, 0.3701, 0.05992, 0.6124, 0.03428, 0.613, 0.03428, 0.3637, 0.0428, 0.3658, 0.0428, 0.6124, 0.05992, 0.6124, 0.05992, 0.3701, 0.06844, 0.3709, 0.06844, 0.613, 0.9499, 0.2005, 0.791, 0.1996, 0.7871, 0.1819, 0.952, 0.1823, 0.791, 0.1996, 0.6272, 0.203, 0.621, 0.1868, 0.7871, 0.1819, 0.6272, 0.203, 0.463, 0.2068, 0.4547, 0.1915, 0.621, 0.1868, 0.463, 0.2068, 0.2992, 0.2108, 0.2891, 0.1966, 0.4547, 0.1915, 0.952, 0.1814, 0.787, 0.1817, 0.791, 0.1641, 0.9498, 0.1632, 0.787, 0.1817, 0.6209, 0.1767, 0.6272, 0.1605, 0.791, 0.1641, 0.6209, 0.1767, 0.4547, 0.1719, 0.463, 0.1567, 0.6272, 0.1605, 0.4547, 0.1719, 0.289, 0.1668, 0.2991, 0.1526, 0.463, 0.1567, 0.9498, 0.01847, 0.791, 0.01775, 0.787, 0.000118, 0.9519, 0.0002802, 0.791, 0.01775, 0.6272, 0.02138, 0.6209, 0.005216, 0.787, 0.000118, 0.6272, 0.02138, 0.4629, 0.02536, 0.4546, 0.01014, 0.6209, 0.005216, 0.4629, 0.02536, 0.2991, 0.02955, 0.289, 0.01536, 0.4546, 0.01014, 0.9519, 0.3634, 0.7869, 0.3635, 0.7909, 0.3459, 0.9498, 0.3453, 0.7869, 0.3635, 0.6208, 0.3583, 0.6271, 0.3421, 0.7909, 0.3459, 0.6208, 0.3583, 0.4546, 0.3533, 0.4629, 0.3381, 0.6271, 0.3421, 0.4546, 0.3533, 0.2889, 0.348, 0.2991, 0.3338, 0.4629, 0.3381, 0.9523, 0.1264, 0.7942, 0.1259, 0.7907, 0.09091, 0.9536, 0.09086, 0.7942, 0.1259, 0.6297, 0.1244, 0.6239, 0.09096, 0.7907, 0.09091, 0.6297, 0.1244, 0.4646, 0.1226, 0.4568, 0.09101, 0.6239, 0.09096, 0.4646, 0.1226, 0.3001, 0.1207, 0.2905, 0.09106, 0.4568, 0.09101, 0.9536, 0.09086, 0.7907, 0.09091, 0.7942, 0.05592, 0.9523, 0.05534, 0.7907, 0.09091, 0.6239, 0.09096, 0.6297, 0.05747, 0.7942, 0.05592, 0.6239, 0.09096, 0.4568, 0.09101, 0.4646, 0.05941, 0.6297, 0.05747, 0.4568, 0.09101, 0.2905, 0.09106, 0.3001, 0.06147, 0.4646, 0.05941, 0.9523, 0.3084, 0.7942, 0.3077, 0.7906, 0.2727, 0.9536, 0.2729, 0.7942, 0.3077, 0.6297, 0.3061, 0.6239, 0.2726, 0.7906, 0.2727, 0.6297, 0.3061, 0.4646, 0.304, 0.4568, 0.2724, 0.6239, 0.2726, 0.4646, 0.304, 0.3001, 0.3019, 0.2905, 0.2723, 0.4568, 0.2724, 0.9536, 0.2729, 0.7906, 0.2727, 0.7942, 0.2377, 0.9524, 0.2373, 0.7906, 0.2727, 0.6239, 0.2726, 0.6297, 0.2391, 0.7942, 0.2377, 0.6239, 0.2726, 0.4568, 0.2724, 0.4646, 0.2408, 0.6297, 0.2391, 0.4568, 0.2724, 0.2905, 0.2723, 0.3001, 0.2427, 0.4646, 0.2408, 0.9498, 0.1632, 0.791, 0.1641, 0.794, 0.1489, 0.9497, 0.1484, 0.791, 0.1641, 0.6272, 0.1605, 0.6316, 0.1463, 0.794, 0.1489, 0.6272, 0.1605, 0.463, 0.1567, 0.4685, 0.1433, 0.6316, 0.1463, 0.463, 0.1567, 0.2991, 0.1526, 0.3056, 0.1401, 0.4685, 0.1433, 0.9524, 0.2373, 0.7942, 0.2377, 0.794, 0.2148, 0.9497, 0.2153, 0.7942, 0.2377, 0.6297, 0.2391, 0.6316, 0.2172, 0.794, 0.2148, 0.6297, 0.2391, 0.4646, 0.2408, 0.4685, 0.2202, 0.6316, 0.2172, 0.4646, 0.2408, 0.3001, 0.2427, 0.3057, 0.2233, 0.4685, 0.2202, 0.9498, 0.3453, 0.7909, 0.3459, 0.7939, 0.3307, 0.9497, 0.3304, 0.7909, 0.3459, 0.6271, 0.3421, 0.6315, 0.328, 0.7939, 0.3307, 0.6271, 0.3421, 0.4629, 0.3381, 0.4684, 0.3247, 0.6315, 0.328, 0.4629, 0.3381, 0.2991, 0.3338, 0.3056, 0.3213, 0.4684, 0.3247, 0.9523, 0.05534, 0.7942, 0.05592, 0.794, 0.03295, 0.9497, 0.03327, 0.7942, 0.05592, 0.6297, 0.05747, 0.6315, 0.03557, 0.794, 0.03295, 0.6297, 0.05747, 0.4646, 0.05941, 0.4684, 0.03874, 0.6315, 0.03557, 0.4646, 0.05941, 0.3001, 0.06147, 0.3056, 0.04205, 0.4684, 0.03874, 0.9497, 0.03327, 0.794, 0.03295, 0.791, 0.01775, 0.9498, 0.01847, 0.794, 0.03295, 0.6315, 0.03557, 0.6272, 0.02138, 0.791, 0.01775, 0.6315, 0.03557, 0.4684, 0.03874, 0.4629, 0.02536, 0.6272, 0.02138, 0.4684, 0.03874, 0.3056, 0.04205, 0.2991, 0.02955, 0.4629, 0.02536, 0.9497, 0.2153, 0.794, 0.2148, 0.791, 0.1996, 0.9499, 0.2005, 0.794, 0.2148, 0.6316, 0.2172, 0.6272, 0.203, 0.791, 0.1996, 0.6316, 0.2172, 0.4685, 0.2202, 0.463, 0.2068, 0.6272, 0.203, 0.4685, 0.2202, 0.3057, 0.2233, 0.2992, 0.2108, 0.463, 0.2068, 0.9497, 0.3304, 0.7939, 0.3307, 0.7942, 0.3077, 0.9523, 0.3084, 0.7939, 0.3307, 0.6315, 0.328, 0.6297, 0.3061, 0.7942, 0.3077, 0.6315, 0.328, 0.4684, 0.3247, 0.4646, 0.304, 0.6297, 0.3061, 0.4684, 0.3247, 0.3056, 0.3213, 0.3001, 0.3019, 0.4646, 0.304, 0.9497, 0.1484, 0.794, 0.1489, 0.7942, 0.1259, 0.9523, 0.1264, 0.794, 0.1489, 0.6316, 0.1463, 0.6297, 0.1244, 0.7942, 0.1259, 0.6316, 0.1463, 0.4685, 0.1433, 0.4646, 0.1226, 0.6297, 0.1244, 0.4685, 0.1433, 0.3056, 0.1401, 0.3001, 0.1207, 0.4646, 0.1226, 0.9999, 0.3012, 0.992, 0.3179, 0.9916, 0.2977, 0.9776, 0.3121, 0.9777, 0.2925, 0.9916, 0.2977, 0.9916, 0.2977, 0.9777, 0.2925, 0.9834, 0.2813, 0.9777, 0.2925, 0.977, 0.2825, 0.9834, 0.2813, 0.9834, 0.2813, 0.977, 0.2825, 0.9809, 0.2729, 0.9809, 0.2729, 0.977, 0.2825, 0.9764, 0.2729, 0.9999, 0.2445, 0.9916, 0.2481, 0.992, 0.2278, 0.992, 0.2278, 0.9916, 0.2481, 0.9776, 0.2337, 0.9777, 0.2532, 0.9776, 0.2337, 0.9916, 0.2481, 0.9916, 0.2481, 0.9834, 0.2644, 0.9777, 0.2532, 0.9777, 0.2532, 0.9834, 0.2644, 0.977, 0.2632, 0.9834, 0.2644, 0.9809, 0.2729, 0.977, 0.2632, 0.977, 0.2632, 0.9809, 0.2729, 0.9764, 0.2729, 0.9999, 0.1192, 0.992, 0.1359, 0.9916, 0.1157, 0.9776, 0.1301, 0.9916, 0.1157, 0.992, 0.1359, 0.9777, 0.1105, 0.9916, 0.1157, 0.9776, 0.1301, 0.9916, 0.1157, 0.9777, 0.1105, 0.9834, 0.0993, 0.9777, 0.1105, 0.977, 0.1005, 0.9834, 0.0993, 0.9834, 0.0993, 0.977, 0.1005, 0.9809, 0.09086, 0.9764, 0.09086, 0.9809, 0.09086, 0.977, 0.1005, 0.9776, 0.05166, 0.992, 0.04581, 0.9916, 0.06604, 0.9776, 0.05166, 0.9916, 0.06604, 0.9777, 0.07122, 0.9916, 0.06604, 0.9834, 0.08243, 0.9777, 0.07122, 0.9777, 0.07122, 0.9834, 0.08243, 0.977, 0.08122, 0.9834, 0.08243, 0.9809, 0.09086, 0.977, 0.08122, 0.9809, 0.09086, 0.9764, 0.09086, 0.977, 0.08122])
me_cube_002.materials.append(None)
me_cube_002.use_remesh_preserve_volume = False
me_cube_002.use_remesh_preserve_attributes = False
me_cube_002.use_mirror_vertex_groups = False
me_cube_002.update()

# ---- objects
ob_sword_1 = bpy.data.objects.new('Sword 1', me_cube)
ob_sword_2 = bpy.data.objects.new('Sword 2', me_cube_002)

# ---- transforms, parenting, visibility, modifiers, constraints
ob_sword_1.location = (0.0, 0.0, 0.0)
ob_sword_1.lock_rotations_4d = False
ob_sword_1.empty_display_type = 'ARROWS'
ob_sword_1.lineart.crease_threshold = 0.0
ob_sword_2.location = (0.0, 0.0, 0.0)
ob_sword_2.lineart.crease_threshold = 0.0

# ---- collection membership
col_collection_1.objects.link(ob_sword_1)
col_collection_1.objects.link(ob_sword_2)

# ---- scene / render settings (as saved in the file)
scene.frame_start = 1; scene.frame_end = 250; scene.frame_set(1)
scene.render.engine = 'BLENDER_EEVEE_NEXT'
scene.render.resolution_percentage = 50
scene.render.dither_intensity = 0.0
scene.cycles.use_denoising = False
scene.cycles.samples = 128
scene.cycles.sampling_pattern = 'TABULATED_SOBOL'
scene.cycles.use_adaptive_sampling = False
scene.cycles.use_light_tree = False
scene.cycles.blur_glossy = 0.0
scene.cycles.sample_clamp_indirect = 0.0
scene.view_settings.view_transform = 'Standard'
bpy.context.view_layer.update()

# ---- added for rendering (the .blend has no active camera and no usable light): camera, sun
cam_auto = bpy.data.cameras.new('AutoCamera')
cam_auto.lens = 50.0
cam_auto.sensor_width = 36.0
cam_auto.clip_end = 1000.0
ob_auto_camera = bpy.data.objects.new('AutoCamera', cam_auto)
scene.collection.objects.link(ob_auto_camera)
ob_auto_camera.location = (11.6688, -18.1938, 11.376)
ob_auto_camera.rotation_euler = (1.09748, -7.21219e-08, 0.694738)
scene.camera = ob_auto_camera
light_auto_sun = bpy.data.lights.new('AutoSun', 'SUN')
light_auto_sun.energy = 3.0
light_auto_sun.angle = 0.0523599
ob_auto_sun = bpy.data.objects.new('AutoSun', light_auto_sun)
scene.collection.objects.link(ob_auto_sun)
ob_auto_sun.rotation_euler = (0.872665, 0.174533, 0.523599)
bpy.context.view_layer.update()
